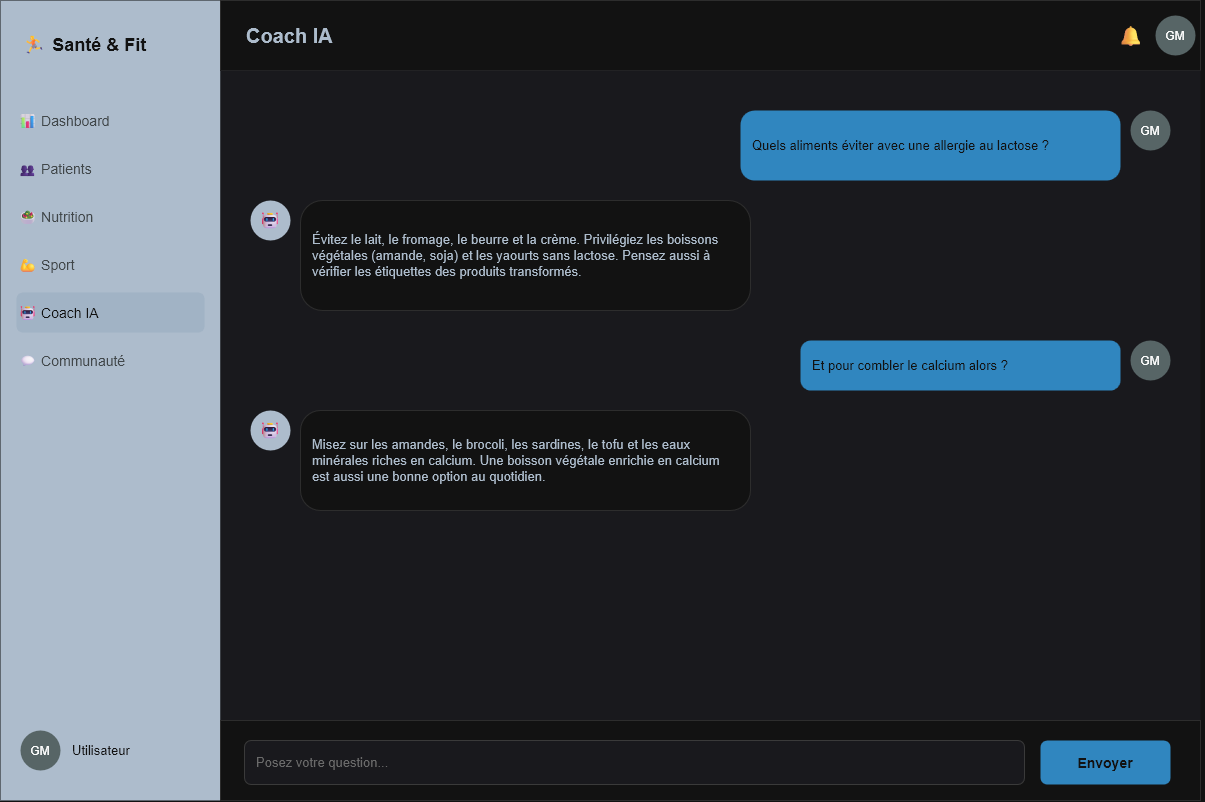

The diagram above was exported from draw.io. Its source (the exported page's mxGraphModel, read from the mxfile embedded in the PNG):
<mxGraphModel dx="1516" dy="833" grid="1" gridSize="10" guides="1" tooltips="1" connect="1" arrows="1" fold="1" page="1" pageScale="1" pageWidth="1200" pageHeight="800" math="0" shadow="0">
  <root>
    <mxCell id="0" />
    <mxCell id="1" parent="0" />
    <mxCell id="ai_sidebar" parent="1" style="rounded=0;whiteSpace=wrap;html=1;fillColor=#2C3E50;strokeColor=none;" value="" vertex="1">
      <mxGeometry height="800" width="220" as="geometry" />
    </mxCell>
    <mxCell id="ai_logo" parent="1" style="text;html=1;align=left;verticalAlign=middle;fontColor=#FFFFFF;fontSize=18;fontStyle=1;" value="🏃 Santé &amp; Fit" vertex="1">
      <mxGeometry height="40" width="180" x="20" y="24" as="geometry" />
    </mxCell>
    <mxCell id="ai_nav1" parent="1" style="text;html=1;align=left;verticalAlign=middle;fontColor=#BDC3C7;fontSize=14;" value="📊 Dashboard" vertex="1">
      <mxGeometry height="40" width="188" x="16" y="100" as="geometry" />
    </mxCell>
    <mxCell id="ai_nav2" parent="1" style="text;html=1;align=left;verticalAlign=middle;fontColor=#BDC3C7;fontSize=14;" value="👥 Patients" vertex="1">
      <mxGeometry height="40" width="188" x="16" y="148" as="geometry" />
    </mxCell>
    <mxCell id="ai_nav3" parent="1" style="text;html=1;align=left;verticalAlign=middle;fontColor=#BDC3C7;fontSize=14;" value="🥗 Nutrition" vertex="1">
      <mxGeometry height="40" width="188" x="16" y="196" as="geometry" />
    </mxCell>
    <mxCell id="ai_nav4" parent="1" style="text;html=1;align=left;verticalAlign=middle;fontColor=#BDC3C7;fontSize=14;" value="💪 Sport" vertex="1">
      <mxGeometry height="40" width="188" x="16" y="244" as="geometry" />
    </mxCell>
    <mxCell id="ai_nav5" parent="1" style="text;html=1;align=left;verticalAlign=middle;fillColor=#34495E;strokeColor=none;rounded=1;fontColor=#FFFFFF;fontSize=14;" value="🤖 Coach IA" vertex="1">
      <mxGeometry height="40" width="188" x="16" y="292" as="geometry" />
    </mxCell>
    <mxCell id="ai_nav6" parent="1" style="text;html=1;align=left;verticalAlign=middle;fontColor=#BDC3C7;fontSize=14;" value="💬 Communauté" vertex="1">
      <mxGeometry height="40" width="188" x="16" y="340" as="geometry" />
    </mxCell>
    <mxCell id="ai_useravatar" parent="1" style="ellipse;whiteSpace=wrap;html=1;fillColor=#95A5A6;strokeColor=none;" value="" vertex="1">
      <mxGeometry height="40" width="40" x="20" y="730" as="geometry" />
    </mxCell>
    <mxCell id="ai_username" parent="1" style="text;html=1;align=left;verticalAlign=middle;fontColor=#FFFFFF;fontSize=13;" value="Utilisateur" vertex="1">
      <mxGeometry height="40" width="130" x="70" y="730" as="geometry" />
    </mxCell>
    <mxCell id="ai_header" parent="1" style="rounded=0;whiteSpace=wrap;html=1;fillColor=#FFFFFF;strokeColor=#E0E0E0;" value="" vertex="1">
      <mxGeometry height="70" width="980" x="220" as="geometry" />
    </mxCell>
    <mxCell id="ai_pagetitle" parent="1" style="text;html=1;align=left;verticalAlign=middle;fontColor=#2C3E50;fontSize=20;fontStyle=1;" value="Coach IA" vertex="1">
      <mxGeometry height="40" width="300" x="244" y="15" as="geometry" />
    </mxCell>
    <mxCell id="ai_bell" parent="1" style="text;html=1;align=center;verticalAlign=middle;fontSize=20;" value="🔔" vertex="1">
      <mxGeometry height="40" width="40" x="1110" y="15" as="geometry" />
    </mxCell>
    <mxCell id="ai_headeravatar" parent="1" style="ellipse;whiteSpace=wrap;html=1;fillColor=#95A5A6;strokeColor=none;" value="" vertex="1">
      <mxGeometry height="40" width="40" x="1155" y="15" as="geometry" />
    </mxCell>
    <mxCell id="ai_chatzone" parent="1" style="rounded=0;whiteSpace=wrap;html=1;fillColor=#F5F6FA;strokeColor=none;" value="" vertex="1">
      <mxGeometry height="650" width="980" x="220" y="70" as="geometry" />
    </mxCell>
    <mxCell id="ai_u1avatar" parent="1" style="ellipse;whiteSpace=wrap;html=1;fillColor=#95A5A6;strokeColor=none;" value="" vertex="1">
      <mxGeometry height="40" width="40" x="1130" y="110" as="geometry" />
    </mxCell>
    <mxCell id="ai_u1" parent="1" style="rounded=1;whiteSpace=wrap;html=1;fillColor=#3498DB;strokeColor=none;fontColor=#FFFFFF;align=left;verticalAlign=middle;spacing=12;fontSize=13;arcSize=20;" value="Quels aliments éviter avec une allergie au lactose ?" vertex="1">
      <mxGeometry height="70" width="380" x="740" y="110" as="geometry" />
    </mxCell>
    <mxCell id="ai_b1avatar" parent="1" style="ellipse;whiteSpace=wrap;html=1;fillColor=#2C3E50;strokeColor=none;fontColor=#FFFFFF;align=center;verticalAlign=middle;fontSize=16;" value="🤖" vertex="1">
      <mxGeometry height="40" width="40" x="250" y="200" as="geometry" />
    </mxCell>
    <mxCell id="ai_b1" parent="1" style="rounded=1;whiteSpace=wrap;html=1;fillColor=#FFFFFF;strokeColor=#E0E0E0;fontColor=#2C3E50;align=left;verticalAlign=middle;spacing=12;fontSize=13;arcSize=20;" value="Évitez le lait, le fromage, le beurre et la crème. Privilégiez les boissons végétales (amande, soja) et les yaourts sans lactose. Pensez aussi à vérifier les étiquettes des produits transformés." vertex="1">
      <mxGeometry height="110" width="450" x="300" y="200" as="geometry" />
    </mxCell>
    <mxCell id="ai_u2avatar" parent="1" style="ellipse;whiteSpace=wrap;html=1;fillColor=#95A5A6;strokeColor=none;" value="" vertex="1">
      <mxGeometry height="40" width="40" x="1130" y="340" as="geometry" />
    </mxCell>
    <mxCell id="ai_u2" parent="1" style="rounded=1;whiteSpace=wrap;html=1;fillColor=#3498DB;strokeColor=none;fontColor=#FFFFFF;align=left;verticalAlign=middle;spacing=12;fontSize=13;arcSize=20;" value="Et pour combler le calcium alors ?" vertex="1">
      <mxGeometry height="50" width="320" x="800" y="340" as="geometry" />
    </mxCell>
    <mxCell id="ai_b2avatar" parent="1" style="ellipse;whiteSpace=wrap;html=1;fillColor=#2C3E50;strokeColor=none;fontColor=#FFFFFF;align=center;verticalAlign=middle;fontSize=16;" value="🤖" vertex="1">
      <mxGeometry height="40" width="40" x="250" y="410" as="geometry" />
    </mxCell>
    <mxCell id="ai_b2" parent="1" style="rounded=1;whiteSpace=wrap;html=1;fillColor=#FFFFFF;strokeColor=#E0E0E0;fontColor=#2C3E50;align=left;verticalAlign=middle;spacing=12;fontSize=13;arcSize=20;" value="Misez sur les amandes, le brocoli, les sardines, le tofu et les eaux minérales riches en calcium. Une boisson végétale enrichie en calcium est aussi une bonne option au quotidien." vertex="1">
      <mxGeometry height="100" width="450" x="300" y="410" as="geometry" />
    </mxCell>
    <mxCell id="ai_inputbar" parent="1" style="rounded=0;whiteSpace=wrap;html=1;fillColor=#FFFFFF;strokeColor=#E0E0E0;" value="" vertex="1">
      <mxGeometry height="80" width="980" x="220" y="720" as="geometry" />
    </mxCell>
    <mxCell id="ai_input" parent="1" style="rounded=1;whiteSpace=wrap;html=1;fillColor=#F5F6FA;strokeColor=#D0D0D0;align=left;verticalAlign=middle;spacing=12;fontColor=#999999;fontSize=13;" value="Posez votre question..." vertex="1">
      <mxGeometry height="44" width="780" x="244" y="740" as="geometry" />
    </mxCell>
    <mxCell id="ai_send" parent="1" style="rounded=1;whiteSpace=wrap;html=1;fillColor=#3498DB;strokeColor=none;fontColor=#FFFFFF;fontSize=14;fontStyle=1;" value="Envoyer" vertex="1">
      <mxGeometry height="44" width="130" x="1040" y="740" as="geometry" />
    </mxCell>
    <mxCell id="E6_xpgX9x-k3A9t9rXWC-1" parent="1" style="text;html=1;whiteSpace=wrap;strokeColor=none;fillColor=none;align=center;verticalAlign=middle;rounded=0;" value="GM" vertex="1">
      <mxGeometry height="30" width="60" x="10" y="735" as="geometry" />
    </mxCell>
    <mxCell id="E6_xpgX9x-k3A9t9rXWC-2" parent="1" style="text;html=1;whiteSpace=wrap;strokeColor=none;fillColor=none;align=center;verticalAlign=middle;rounded=0;" value="GM" vertex="1">
      <mxGeometry height="30" width="60" x="1145" y="20" as="geometry" />
    </mxCell>
    <mxCell id="E6_xpgX9x-k3A9t9rXWC-3" parent="1" style="text;html=1;whiteSpace=wrap;strokeColor=none;fillColor=none;align=center;verticalAlign=middle;rounded=0;" value="GM" vertex="1">
      <mxGeometry height="30" width="60" x="1120" y="115" as="geometry" />
    </mxCell>
    <mxCell id="E6_xpgX9x-k3A9t9rXWC-4" parent="1" style="text;html=1;whiteSpace=wrap;strokeColor=none;fillColor=none;align=center;verticalAlign=middle;rounded=0;" value="GM" vertex="1">
      <mxGeometry height="30" width="60" x="1120" y="345" as="geometry" />
    </mxCell>
  </root>
</mxGraphModel>